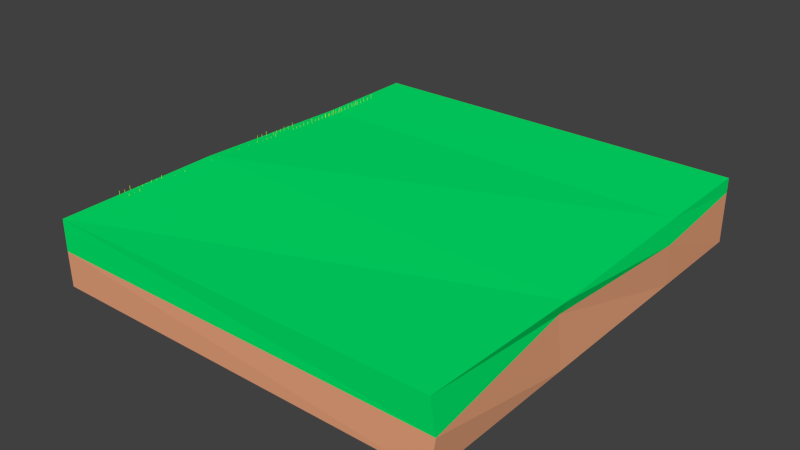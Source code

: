 # Source: ground.blend  (saved by Blender 2.73.0; exported with 4.5.12 LTS)
import bpy
from mathutils import Matrix  # noqa: F401  (used for matrix-valued properties, if any)

bpy.ops.wm.read_factory_settings(use_empty=True)
scene = bpy.context.scene
scene.name = 'Scene'

# ---- collections
col_collection_1 = bpy.data.collections.new('Collection 1'); scene.collection.children.link(col_collection_1)

# ---- materials (node trees are filled in below, after node groups)
mat_rock1 = bpy.data.materials.new('Rock1')
mat_rock1.alpha_threshold = 0.0
mat_rock1.use_transparent_shadow = False
mat_rock1.diffuse_color = (0.2968, 0.1147, 0.034, 1.0)
mat_rock1.roughness = 0.5
mat_rock1.line_color = (0.0, 0.0, 0.0, 1.0)
mat_grass_001 = bpy.data.materials.new('Grass.001')
mat_grass_001.alpha_threshold = 0.0
mat_grass_001.use_transparent_shadow = False
mat_grass_001.diffuse_color = (0.0, 0.8, 0.1435, 1.0)
mat_grass_001.roughness = 0.5
mat_grass_001.line_color = (0.0, 0.0, 0.0, 1.0)
mat_dirt = bpy.data.materials.new('Dirt')
mat_dirt.alpha_threshold = 0.0
mat_dirt.use_transparent_shadow = False
mat_dirt.diffuse_color = (0.8, 0.3645, 0.1992, 1.0)
mat_dirt.specular_color = (1.0, 0.391, 0.1849)
mat_dirt.roughness = 0.5
mat_dirt.specular_intensity = 1.0
mat_dirt.line_color = (0.0, 0.0, 0.0, 1.0)
mat_grass = bpy.data.materials.new('Grass')
mat_grass.alpha_threshold = 0.0
mat_grass.use_transparent_shadow = False
mat_grass.diffuse_color = (0.7007, 1.0, 0.0, 1.0)
mat_grass.roughness = 0.5
mat_grass.line_color = (0.0, 0.0, 0.0, 1.0)

# ---- material node trees

# ---- world
world_world = bpy.data.worlds.new('World'); scene.world = world_world
world_world.color = (0.05088, 0.05088, 0.05088)
world_world.use_sun_shadow = False
world_world.sun_shadow_jitter_overblur = 0.0
world_world.cycles.sampling_method = 'MANUAL'
world_world.cycles.sample_map_resolution = 256

# ---- meshes
me_cube_084 = bpy.data.meshes.new('Cube.084')
me_cube_084.from_pydata([(-1.569, -4.137, -0.08419), (-1.569, -4.281, -0.08419), (-1.713, -4.281, -0.08419), (-1.713, -4.137, -0.08419), (-1.569, -4.137, -0.228), (-1.569, -4.281, -0.228), (-1.713, -4.281, -0.228), (-1.713, -4.137, -0.228), (-1.504, -1.699, -0.6148), (-1.504, -1.842, -0.6148), (-1.648, -1.842, -0.6148), (-1.648, -1.699, -0.6148), (-1.504, -1.699, -0.7586), (-1.504, -1.842, -0.7586), (-1.648, -1.842, -0.7586), (-1.648, -1.699, -0.7586), (-1.504, -2.637, -0.2735), (-1.504, -2.781, -0.2735), (-1.648, -2.781, -0.2735), (-1.648, -2.637, -0.2735), (-1.504, -2.637, -0.4174), (-1.504, -2.781, -0.4174), (-1.648, -2.781, -0.4174), (-1.648, -2.637, -0.4174), (-1.504, -3.305, -0.2735), (-1.504, -3.449, -0.2735), (-1.648, -3.449, -0.2735), (-1.648, -3.305, -0.2735), (-1.504, -3.305, -0.4174), (-1.504, -3.449, -0.4174), (-1.648, -3.449, -0.4174), (-1.648, -3.305, -0.4174), (-1.504, -3.655, -0.1296), (-1.504, -3.799, -0.1296), (-1.648, -3.799, -0.1296), (-1.648, -3.655, -0.1296), (-1.504, -3.655, -0.2734), (-1.504, -3.799, -0.2734), (-1.648, -3.799, -0.2734), (-1.648, -3.655, -0.2734), (-1.548, -2.13, -0.2271), (-1.548, -2.274, -0.2271), (-1.692, -2.274, -0.2271), (-1.692, -2.13, -0.2271), (-1.548, -2.13, -0.3709), (-1.548, -2.274, -0.3709), (-1.692, -2.274, -0.3709), (-1.692, -2.13, -0.3709), (-1.455, 1.334, -0.06231), (-1.455, 1.19, -0.06231), (-1.599, 1.19, -0.06231), (-1.599, 1.334, -0.06231), (-1.455, 1.334, -0.2061), (-1.455, 1.19, -0.2061), (-1.599, 1.19, -0.2061), (-1.599, 1.334, -0.2061), (-1.548, 0.7841, -0.2271), (-1.548, 0.6403, -0.2271), (-1.692, 0.6403, -0.2271), (-1.692, 0.7841, -0.2271), (-1.548, 0.7841, -0.3709), (-1.548, 0.6403, -0.3709), (-1.692, 0.6403, -0.3709), (-1.692, 0.7841, -0.3709), (-1.504, -0.7402, -0.1296), (-1.504, -0.884, -0.1296), (-1.648, -0.884, -0.1296), (-1.648, -0.7402, -0.1296), (-1.504, -0.7402, -0.2734), (-1.504, -0.884, -0.2734), (-1.648, -0.884, -0.2734), (-1.648, -0.7402, -0.2734), (-1.504, -0.3903, -0.2735), (-1.504, -0.5342, -0.2735), (-1.648, -0.5342, -0.2735), (-1.648, -0.3903, -0.2735), (-1.504, -0.3903, -0.4174), (-1.504, -0.5342, -0.4174), (-1.648, -0.5342, -0.4174), (-1.648, -0.3903, -0.4174), (-1.504, 0.2776, -0.2735), (-1.504, 0.1338, -0.2735), (-1.648, 0.1338, -0.2735), (-1.648, 0.2776, -0.2735), (-1.504, 0.2776, -0.4174), (-1.504, 0.1338, -0.4174), (-1.648, 0.1338, -0.4174), (-1.648, 0.2776, -0.4174), (-1.504, 0.0772, 0.133), (-1.504, -0.06662, 0.133), (-1.648, -0.06662, 0.133), (-1.648, 0.0772, 0.133), (-1.504, 0.0772, -0.01086), (-1.504, -0.06662, -0.01086), (-1.648, -0.06662, -0.01086), (-1.648, 0.0772, -0.01086), (-1.504, 1.216, -0.6148), (-1.504, 1.072, -0.6148), (-1.648, 1.072, -0.6148), (-1.648, 1.216, -0.6148), (-1.504, 1.216, -0.7586), (-1.504, 1.072, -0.7586), (-1.648, 1.072, -0.7586), (-1.648, 1.216, -0.7586), (-1.504, 4.229, -0.007941), (-1.504, 4.085, -0.007941), (-1.648, 4.085, -0.007941), (-1.648, 4.229, -0.007941), (-1.504, 4.229, -0.1518), (-1.504, 4.085, -0.1518), (-1.648, 4.085, -0.1518), (-1.648, 4.229, -0.1518), (-1.504, 3.906, -0.6148), (-1.504, 3.762, -0.6148), (-1.648, 3.762, -0.6148), (-1.648, 3.906, -0.6148), (-1.504, 3.906, -0.7586), (-1.504, 3.762, -0.7586), (-1.648, 3.762, -0.7586), (-1.648, 3.906, -0.7586), (-1.492, 3.44, -0.06231), (-1.492, 3.296, -0.06231), (-1.636, 3.296, -0.06231), (-1.636, 3.44, -0.06231), (-1.492, 3.44, -0.2061), (-1.492, 3.296, -0.2061), (-1.636, 3.296, -0.2061), (-1.636, 3.44, -0.2061), (-1.504, 2.767, 0.133), (-1.504, 2.623, 0.133), (-1.648, 2.623, 0.133), (-1.648, 2.767, 0.133), (-1.504, 2.767, -0.01086), (-1.504, 2.623, -0.01086), (-1.648, 2.623, -0.01086), (-1.648, 2.767, -0.01086), (-1.504, 2.784, -0.2735), (-1.504, 2.64, -0.2735), (-1.648, 2.64, -0.2735), (-1.648, 2.784, -0.2735), (-1.504, 2.784, -0.4174), (-1.504, 2.64, -0.4174), (-1.648, 2.64, -0.4174), (-1.648, 2.784, -0.4174), (-1.504, 2.299, -0.2735), (-1.504, 2.155, -0.2735), (-1.648, 2.155, -0.2735), (-1.648, 2.299, -0.2735), (-1.504, 2.299, -0.4174), (-1.504, 2.155, -0.4174), (-1.648, 2.155, -0.4174), (-1.648, 2.299, -0.4174), (-1.504, 1.949, -0.1296), (-1.504, 1.806, -0.1296), (-1.648, 1.806, -0.1296), (-1.648, 1.949, -0.1296), (-1.504, 1.949, -0.2734), (-1.504, 1.806, -0.2734), (-1.648, 1.806, -0.2734), (-1.648, 1.949, -0.2734), (-1.548, 3.151, -0.2271), (-1.548, 3.007, -0.2271), (-1.692, 3.007, -0.2271), (-1.692, 3.151, -0.2271), (-1.548, 3.151, -0.3709), (-1.548, 3.007, -0.3709), (-1.692, 3.007, -0.3709), (-1.692, 3.151, -0.3709)], [], [(4, 5, 1, 0), (5, 6, 2, 1), (6, 7, 3, 2), (7, 4, 0, 3), (0, 1, 2, 3), (7, 6, 5, 4), (12, 13, 9, 8), (13, 14, 10, 9), (14, 15, 11, 10), (15, 12, 8, 11), (8, 9, 10, 11), (15, 14, 13, 12), (20, 21, 17, 16), (21, 22, 18, 17), (22, 23, 19, 18), (23, 20, 16, 19), (16, 17, 18, 19), (23, 22, 21, 20), (28, 29, 25, 24), (29, 30, 26, 25), (30, 31, 27, 26), (31, 28, 24, 27), (24, 25, 26, 27), (31, 30, 29, 28), (36, 37, 33, 32), (37, 38, 34, 33), (38, 39, 35, 34), (39, 36, 32, 35), (32, 33, 34, 35), (39, 38, 37, 36), (44, 45, 41, 40), (45, 46, 42, 41), (46, 47, 43, 42), (47, 44, 40, 43), (40, 41, 42, 43), (47, 46, 45, 44), (52, 53, 49, 48), (53, 54, 50, 49), (54, 55, 51, 50), (55, 52, 48, 51), (48, 49, 50, 51), (55, 54, 53, 52), (60, 61, 57, 56), (61, 62, 58, 57), (62, 63, 59, 58), (63, 60, 56, 59), (56, 57, 58, 59), (63, 62, 61, 60), (68, 69, 65, 64), (69, 70, 66, 65), (70, 71, 67, 66), (71, 68, 64, 67), (64, 65, 66, 67), (71, 70, 69, 68), (76, 77, 73, 72), (77, 78, 74, 73), (78, 79, 75, 74), (79, 76, 72, 75), (72, 73, 74, 75), (79, 78, 77, 76), (84, 85, 81, 80), (85, 86, 82, 81), (86, 87, 83, 82), (87, 84, 80, 83), (80, 81, 82, 83), (87, 86, 85, 84), (92, 93, 89, 88), (93, 94, 90, 89), (94, 95, 91, 90), (95, 92, 88, 91), (88, 89, 90, 91), (95, 94, 93, 92), (100, 101, 97, 96), (101, 102, 98, 97), (102, 103, 99, 98), (103, 100, 96, 99), (96, 97, 98, 99), (103, 102, 101, 100), (108, 109, 105, 104), (109, 110, 106, 105), (110, 111, 107, 106), (111, 108, 104, 107), (104, 105, 106, 107), (111, 110, 109, 108), (116, 117, 113, 112), (117, 118, 114, 113), (118, 119, 115, 114), (119, 116, 112, 115), (112, 113, 114, 115), (119, 118, 117, 116), (124, 125, 121, 120), (125, 126, 122, 121), (126, 127, 123, 122), (127, 124, 120, 123), (120, 121, 122, 123), (127, 126, 125, 124), (132, 133, 129, 128), (133, 134, 130, 129), (134, 135, 131, 130), (135, 132, 128, 131), (128, 129, 130, 131), (135, 134, 133, 132), (140, 141, 137, 136), (141, 142, 138, 137), (142, 143, 139, 138), (143, 140, 136, 139), (136, 137, 138, 139), (143, 142, 141, 140), (148, 149, 145, 144), (149, 150, 146, 145), (150, 151, 147, 146), (151, 148, 144, 147), (144, 145, 146, 147), (151, 150, 149, 148), (156, 157, 153, 152), (157, 158, 154, 153), (158, 159, 155, 154), (159, 156, 152, 155), (152, 153, 154, 155), (159, 158, 157, 156), (164, 165, 161, 160), (165, 166, 162, 161), (166, 167, 163, 162), (167, 164, 160, 163), (160, 161, 162, 163), (167, 166, 165, 164)])
me_cube_084.materials.append(mat_rock1)
me_cube_084.use_remesh_preserve_volume = False
me_cube_084.use_remesh_preserve_attributes = False
me_cube_084.use_mirror_vertex_groups = False
me_cube_084.update()
me_cube_064 = bpy.data.meshes.new('Cube.064')
me_cube_064.from_pydata([(11.03, 5.985, -1.083), (11.03, -7.329, -1.083), (-1.0, -7.329, -1.083), (-1.0, 5.985, -1.083), (11.03, 5.985, 0.9166), (11.03, -7.329, 0.9434), (-1.025, -7.329, 0.9166), (-1.0, 5.985, 0.9166), (11.03, 5.985, 0.4675), (11.14, -7.266, -0.06476), (-1.025, -7.329, -0.03468), (-1.0, 5.985, -0.04363), (-1.0, 2.75, -1.083), (-1.0, -2.309, -1.083), (11.03, -2.422, -1.083), (11.03, 2.75, -1.083), (-1.0, 2.75, 0.8811), (-1.025, -2.309, 1.006), (11.04, -2.309, 0.7947), (11.0, 2.861, 0.8631), (-0.9541, 2.729, 0.2716), (-1.071, -2.288, -0.1794), (10.93, -2.486, 0.4618), (11.06, 2.639, 0.1839)], [], [(14, 1, 2, 13), (18, 17, 6, 5), (22, 18, 5, 9), (9, 5, 6, 10), (20, 16, 7, 11), (8, 0, 3, 11), (14, 22, 9, 1), (1, 9, 10, 2), (12, 20, 11, 3), (4, 8, 11, 7), (0, 15, 12, 3), (21, 17, 16, 20), (8, 4, 19, 23), (19, 16, 17, 18), (15, 14, 13, 12), (23, 19, 18, 22), (4, 7, 16, 19), (10, 6, 17, 21), (0, 8, 23, 15), (15, 23, 22, 14), (2, 10, 21, 13), (13, 21, 20, 12)])
me_cube_064.polygons.foreach_set('material_index', [1, 0, 0, 0, 0, 1, 1, 1, 1, 0, 1, 0, 0, 0, 1, 0, 0, 0, 1, 1, 1, 1])
me_cube_064.materials.append(mat_grass_001)
me_cube_064.materials.append(mat_dirt)
me_cube_064.use_remesh_preserve_volume = False
me_cube_064.use_remesh_preserve_attributes = False
me_cube_064.use_mirror_vertex_groups = False
me_cube_064.update()
me_plane_036 = bpy.data.meshes.new('Plane.036')
me_plane_036.from_pydata([(-0.7906, -5.551, 1.017), (-0.7531, -5.576, 0.8881), (-0.8004, -5.528, 1.037), (-0.763, -5.553, 0.9083), (-0.7906, -5.218, 1.027), (-0.7531, -5.243, 0.898), (-0.8004, -5.195, 1.047), (-0.763, -5.22, 0.9182), (-0.7737, -5.05, 1.083), (-0.7363, -5.075, 0.9542), (-0.7836, -5.027, 1.103), (-0.7461, -5.052, 0.9744), (-0.7887, -4.279, 1.011), (-0.7512, -4.303, 0.8826), (-0.7986, -4.256, 1.032), (-0.7611, -4.28, 0.9028), (-0.9633, -4.957, 1.051), (-0.9258, -4.982, 0.9218), (-0.9732, -4.934, 1.071), (-0.9357, -4.959, 0.942), (-0.9652, -4.811, 1.066), (-0.9277, -4.835, 0.9371), (-0.975, -4.788, 1.086), (-0.9375, -4.812, 0.9574), (-0.9652, -4.659, 1.056), (-0.9277, -4.684, 0.9273), (-0.975, -4.636, 1.076), (-0.9375, -4.661, 0.9475), (-0.9652, -4.502, 1.092), (-0.9277, -4.526, 0.9633), (-0.975, -4.478, 1.112), (-0.9375, -4.503, 0.9835), (-0.9652, -4.326, 1.066), (-0.9277, -4.351, 0.9371), (-0.975, -4.303, 1.086), (-0.9375, -4.328, 0.9574), (-0.7737, -3.479, 1.083), (-0.7363, -3.504, 0.9542), (-0.7836, -3.456, 1.103), (-0.7461, -3.481, 0.9744), (-0.7906, -3.647, 1.027), (-0.7531, -3.672, 0.898), (-0.8004, -3.624, 1.047), (-0.763, -3.649, 0.9182), (-0.7906, -3.823, 1.053), (-0.7531, -3.848, 0.9242), (-0.8004, -3.8, 1.073), (-0.763, -3.825, 0.9444), (-0.7906, -3.98, 1.017), (-0.7531, -4.005, 0.8881), (-0.8004, -3.957, 1.037), (-0.763, -3.982, 0.9083), (-0.7906, -4.132, 1.027), (-0.7531, -4.157, 0.898), (-0.8004, -4.109, 1.047), (-0.763, -4.134, 0.9182), (-0.7906, -2.856, 1.027), (-0.7531, -2.881, 0.898), (-0.8004, -2.833, 1.047), (-0.763, -2.858, 0.9182), (-0.7906, -2.705, 1.017), (-0.7531, -2.729, 0.8881), (-0.8004, -2.681, 1.037), (-0.763, -2.706, 0.9083), (-0.7906, -2.547, 1.053), (-0.7531, -2.572, 0.9242), (-0.8004, -2.524, 1.073), (-0.763, -2.549, 0.9444), (-0.7906, -2.371, 1.027), (-0.7531, -2.396, 0.898), (-0.8004, -2.348, 1.047), (-0.763, -2.373, 0.9182), (-0.7737, -2.203, 1.083), (-0.7363, -2.228, 0.9542), (-0.7836, -2.18, 1.103), (-0.7461, -2.205, 0.9744), (-0.7906, -1.612, 1.027), (-0.7531, -1.637, 0.898), (-0.8004, -1.589, 1.047), (-0.763, -1.614, 0.9182), (-0.7906, -1.788, 1.053), (-0.7531, -1.812, 0.9242), (-0.8004, -1.765, 1.073), (-0.763, -1.789, 0.9444), (-0.7737, -1.444, 1.083), (-0.7363, -1.469, 0.9542), (-0.7836, -1.421, 1.103), (-0.7461, -1.446, 0.9744), (-0.7887, -1.497, 1.011), (-0.7512, -1.522, 0.8826), (-0.7986, -1.474, 1.032), (-0.7611, -1.499, 0.9028), (-0.7906, -1.351, 1.027), (-0.7531, -1.375, 0.898), (-0.8004, -1.328, 1.047), (-0.763, -1.352, 0.9182), (-0.7906, -1.199, 1.017), (-0.7531, -1.224, 0.8881), (-0.8004, -1.176, 1.037), (-0.763, -1.201, 0.9083), (-0.7906, -1.042, 1.053), (-0.7531, -1.066, 0.9242), (-0.8004, -1.019, 1.073), (-0.763, -1.043, 0.9444), (-0.7906, -0.8659, 1.027), (-0.7531, -0.8907, 0.898), (-0.8004, -0.8429, 1.047), (-0.763, -0.8676, 0.9182), (-0.7737, -0.6979, 1.083), (-0.7363, -0.7226, 0.9542), (-0.7836, -0.6748, 1.103), (-0.7461, -0.6996, 0.9744), (-0.7906, -1.945, 1.017), (-0.7531, -1.97, 0.8881), (-0.8004, -1.922, 1.037), (-0.763, -1.947, 0.9083), (-0.7906, -2.097, 1.027), (-0.7531, -2.122, 0.898), (-0.8004, -2.074, 1.047), (-0.763, -2.099, 0.9182), (-0.7887, -2.244, 1.011), (-0.7512, -2.268, 0.8826), (-0.7986, -2.22, 1.032), (-0.7611, -2.245, 0.9028), (-0.7737, -2.501, 1.083), (-0.7363, -2.525, 0.9542), (-0.7836, -2.477, 1.103), (-0.7461, -2.502, 0.9744), (-0.7906, -2.669, 1.027), (-0.7531, -2.693, 0.898), (-0.8004, -2.646, 1.047), (-0.763, -2.67, 0.9182), (-0.7906, -3.002, 1.017), (-0.7531, -3.026, 0.8881), (-0.8004, -2.979, 1.037), (-0.763, -3.003, 0.9083), (-0.7906, -3.153, 1.027), (-0.7531, -3.178, 0.898), (-0.8004, -3.13, 1.047), (-0.763, -3.155, 0.9182), (-0.7887, -3.3, 1.011), (-0.7512, -3.325, 0.8826), (-0.7986, -3.277, 1.032), (-0.7611, -3.302, 0.9028), (-0.9483, -4.158, 1.122), (-0.9108, -4.183, 0.9933), (-0.9582, -4.135, 1.142), (-0.9207, -4.16, 1.014), (-1.065, -5.149, 1.122), (-1.028, -5.174, 0.9933), (-1.075, -5.126, 1.142), (-1.038, -5.151, 1.014), (-1.082, -5.318, 1.066), (-1.045, -5.342, 0.9371), (-1.092, -5.294, 1.086), (-1.055, -5.319, 0.9574), (-0.7906, -5.394, 1.053), (-0.7531, -5.418, 0.9242), (-0.8004, -5.371, 1.073), (-0.763, -5.395, 0.9444), (-1.082, -5.493, 1.092), (-1.045, -5.518, 0.9633), (-1.092, -5.47, 1.112), (-1.055, -5.495, 0.9835), (-0.7196, -0.5196, 1.041), (-0.6821, -0.5443, 0.9118), (-0.7294, -0.4965, 1.061), (-0.6919, -0.5212, 0.932), (-0.7196, -0.1864, 1.05), (-0.6821, -0.2111, 0.9217), (-0.7294, -0.1634, 1.071), (-0.6919, -0.1881, 0.9419), (-0.7027, -0.01839, 1.107), (-0.6652, -0.04311, 0.9778), (-0.7126, 0.00468, 1.127), (-0.6751, -0.02004, 0.9981), (-0.7177, 0.7529, 1.035), (-0.6802, 0.7281, 0.9063), (-0.7275, 0.7759, 1.055), (-0.6901, 0.7512, 0.9265), (-0.8923, 0.07427, 1.074), (-0.8548, 0.04956, 0.9454), (-0.9021, 0.09734, 1.094), (-0.8647, 0.07263, 0.9656), (-0.8941, 0.2209, 1.09), (-0.8567, 0.1962, 0.9608), (-0.904, 0.244, 1.11), (-0.8665, 0.2193, 0.981), (-0.8941, 0.3725, 1.08), (-0.8567, 0.3478, 0.9509), (-0.904, 0.3956, 1.1), (-0.8665, 0.3709, 0.9711), (-0.8941, 0.53, 1.116), (-0.8567, 0.5053, 0.987), (-0.904, 0.5531, 1.136), (-0.8665, 0.5284, 1.007), (-0.8941, 0.7057, 1.09), (-0.8567, 0.681, 0.9608), (-0.904, 0.7287, 1.11), (-0.8665, 0.704, 0.981), (-0.7027, 1.552, 1.107), (-0.6652, 1.528, 0.9778), (-0.7126, 1.575, 1.127), (-0.6751, 1.551, 0.9981), (-0.7196, 1.384, 1.05), (-0.6821, 1.36, 0.9217), (-0.7294, 1.407, 1.071), (-0.6919, 1.383, 0.9419), (-0.7196, 1.209, 1.077), (-0.6821, 1.184, 0.9479), (-0.7294, 1.232, 1.097), (-0.6919, 1.207, 0.9681), (-0.7196, 1.051, 1.041), (-0.6821, 1.026, 0.9118), (-0.7294, 1.074, 1.061), (-0.6919, 1.049, 0.932), (-0.7196, 0.8995, 1.05), (-0.6821, 0.8748, 0.9217), (-0.7294, 0.9226, 1.071), (-0.6919, 0.8978, 0.9419), (-0.7196, 2.175, 1.05), (-0.6821, 2.151, 0.9217), (-0.7294, 2.198, 1.071), (-0.6919, 2.174, 0.9419), (-0.7196, 2.327, 1.041), (-0.6821, 2.302, 0.9118), (-0.7294, 2.35, 1.061), (-0.6919, 2.325, 0.932), (-0.7196, 2.485, 1.077), (-0.6821, 2.46, 0.9479), (-0.7294, 2.508, 1.097), (-0.6919, 2.483, 0.9681), (-0.7196, 2.66, 1.05), (-0.6821, 2.635, 0.9217), (-0.7294, 2.683, 1.071), (-0.6919, 2.659, 0.9419), (-0.7027, 2.828, 1.107), (-0.6652, 2.804, 0.9778), (-0.7126, 2.851, 1.127), (-0.6751, 2.827, 0.9981), (-0.7196, 3.419, 1.05), (-0.6821, 3.395, 0.9217), (-0.7294, 3.442, 1.071), (-0.6919, 3.418, 0.9419), (-0.7196, 3.244, 1.077), (-0.6821, 3.219, 0.9479), (-0.7294, 3.267, 1.097), (-0.6919, 3.242, 0.9681), (-0.7027, 3.587, 1.107), (-0.6652, 3.563, 0.9778), (-0.7126, 3.611, 1.127), (-0.6751, 3.586, 0.9981), (-0.7177, 3.534, 1.035), (-0.6802, 3.51, 0.9063), (-0.7275, 3.557, 1.055), (-0.6901, 3.533, 0.9265), (-0.7196, 3.681, 1.05), (-0.6821, 3.656, 0.9217), (-0.7294, 3.704, 1.071), (-0.6919, 3.679, 0.9419), (-0.7196, 3.832, 1.041), (-0.6821, 3.808, 0.9118), (-0.7294, 3.856, 1.061), (-0.6919, 3.831, 0.932), (-0.7196, 3.99, 1.077), (-0.6821, 3.965, 0.9479), (-0.7294, 4.013, 1.097), (-0.6919, 3.988, 0.9681), (-0.7196, 4.166, 1.05), (-0.6821, 4.141, 0.9217), (-0.7294, 4.189, 1.071), (-0.6919, 4.164, 0.9419), (-0.7027, 4.334, 1.107), (-0.6652, 4.309, 0.9778), (-0.7126, 4.357, 1.127), (-0.6751, 4.332, 0.9981), (-0.7196, 3.086, 1.041), (-0.6821, 3.062, 0.9118), (-0.7294, 3.109, 1.061), (-0.6919, 3.085, 0.932), (-0.7196, 2.935, 1.05), (-0.6821, 2.91, 0.9217), (-0.7294, 2.958, 1.071), (-0.6919, 2.933, 0.9419), (-0.7177, 2.788, 1.035), (-0.6802, 2.763, 0.9063), (-0.7275, 2.811, 1.055), (-0.6901, 2.786, 0.9265), (-0.7027, 2.531, 1.107), (-0.6652, 2.506, 0.9778), (-0.7126, 2.554, 1.127), (-0.6751, 2.529, 0.9981), (-0.7196, 2.363, 1.05), (-0.6821, 2.338, 0.9217), (-0.7294, 2.386, 1.071), (-0.6919, 2.361, 0.9419), (-0.7196, 2.03, 1.041), (-0.6821, 2.005, 0.9118), (-0.7294, 2.053, 1.061), (-0.6919, 2.028, 0.932), (-0.7196, 1.878, 1.05), (-0.6821, 1.854, 0.9217), (-0.7294, 1.901, 1.071), (-0.6919, 1.877, 0.9419), (-0.7177, 1.732, 1.035), (-0.6802, 1.707, 0.9063), (-0.7275, 1.755, 1.055), (-0.6901, 1.73, 0.9265), (-0.8773, 0.8737, 1.146), (-0.8398, 0.849, 1.017), (-0.8871, 0.8968, 1.166), (-0.8497, 0.8721, 1.037), (-0.9943, -0.1179, 1.146), (-0.9569, -0.1426, 1.017), (-1.004, -0.09484, 1.166), (-0.9667, -0.1196, 1.037), (-1.011, -0.2859, 1.09), (-0.9737, -0.3107, 0.9608), (-1.021, -0.2629, 1.11), (-0.9836, -0.2876, 0.981), (-0.7196, -0.3621, 1.077), (-0.6821, -0.3868, 0.9479), (-0.7294, -0.339, 1.097), (-0.6919, -0.3637, 0.9681), (-1.011, -0.4616, 1.116), (-0.9737, -0.4863, 0.987), (-1.021, -0.4385, 1.136), (-0.9836, -0.4632, 1.007), (-0.7177, 2.029, 1.035), (-0.6802, 2.004, 0.9063), (-0.7275, 2.052, 1.055), (-0.6901, 2.027, 0.9265), (-0.7196, 2.187, 1.077), (-0.6821, 2.163, 0.9479), (-0.7294, 2.21, 1.097), (-0.6919, 2.186, 0.9681)], [], [(2, 3, 1, 0), (6, 7, 5, 4), (10, 11, 9, 8), (14, 15, 13, 12), (18, 19, 17, 16), (22, 23, 21, 20), (26, 27, 25, 24), (30, 31, 29, 28), (34, 35, 33, 32), (38, 39, 37, 36), (42, 43, 41, 40), (46, 47, 45, 44), (50, 51, 49, 48), (54, 55, 53, 52), (58, 59, 57, 56), (62, 63, 61, 60), (66, 67, 65, 64), (70, 71, 69, 68), (74, 75, 73, 72), (78, 79, 77, 76), (82, 83, 81, 80), (86, 87, 85, 84), (90, 91, 89, 88), (94, 95, 93, 92), (98, 99, 97, 96), (102, 103, 101, 100), (106, 107, 105, 104), (110, 111, 109, 108), (114, 115, 113, 112), (118, 119, 117, 116), (122, 123, 121, 120), (126, 127, 125, 124), (130, 131, 129, 128), (134, 135, 133, 132), (138, 139, 137, 136), (142, 143, 141, 140), (146, 147, 145, 144), (150, 151, 149, 148), (154, 155, 153, 152), (158, 159, 157, 156), (162, 163, 161, 160), (166, 167, 165, 164), (170, 171, 169, 168), (174, 175, 173, 172), (178, 179, 177, 176), (182, 183, 181, 180), (186, 187, 185, 184), (190, 191, 189, 188), (194, 195, 193, 192), (198, 199, 197, 196), (202, 203, 201, 200), (206, 207, 205, 204), (210, 211, 209, 208), (214, 215, 213, 212), (218, 219, 217, 216), (222, 223, 221, 220), (226, 227, 225, 224), (230, 231, 229, 228), (234, 235, 233, 232), (238, 239, 237, 236), (242, 243, 241, 240), (246, 247, 245, 244), (250, 251, 249, 248), (254, 255, 253, 252), (258, 259, 257, 256), (262, 263, 261, 260), (266, 267, 265, 264), (270, 271, 269, 268), (274, 275, 273, 272), (278, 279, 277, 276), (282, 283, 281, 280), (286, 287, 285, 284), (290, 291, 289, 288), (294, 295, 293, 292), (298, 299, 297, 296), (302, 303, 301, 300), (306, 307, 305, 304), (310, 311, 309, 308), (314, 315, 313, 312), (318, 319, 317, 316), (322, 323, 321, 320), (326, 327, 325, 324), (330, 331, 329, 328), (334, 335, 333, 332)])
me_plane_036.materials.append(mat_grass)
me_plane_036.use_remesh_preserve_volume = False
me_plane_036.use_remesh_preserve_attributes = False
me_plane_036.use_mirror_vertex_groups = False
me_plane_036.update()

# ---- objects
ob_rocks = bpy.data.objects.new('Rocks', me_cube_084)
ob_ground = bpy.data.objects.new('Ground', me_cube_064)
ob_grass = bpy.data.objects.new('Grass', me_plane_036)

# ---- transforms, parenting, visibility, modifiers, constraints
ob_rocks.location = (0.0, 0.0, 0.0)
ob_rocks.lineart.crease_threshold = 0.0
ob_ground.location = (0.0, 0.0, 0.0)
ob_ground.lock_rotations_4d = False
ob_ground.empty_display_type = 'ARROWS'
ob_ground.lineart.crease_threshold = 0.0
ob_grass.location = (0.0, 0.0, -0.08039)
ob_grass.lineart.crease_threshold = 0.0

# ---- collection membership
col_collection_1.objects.link(ob_rocks)
col_collection_1.objects.link(ob_ground)
col_collection_1.objects.link(ob_grass)

# ---- scene / render settings (as saved in the file)
scene.frame_start = 1; scene.frame_end = 250; scene.frame_set(1)
scene.render.engine = 'BLENDER_EEVEE_NEXT'
scene.render.image_settings.color_mode = 'RGB'
scene.render.image_settings.compression = 90
scene.render.resolution_percentage = 50
scene.render.dither_intensity = 0.0
scene.render.bake_margin = 2
scene.render.bake_bias = 0.0
scene.cycles.use_denoising = False
scene.cycles.samples = 10
scene.cycles.sampling_pattern = 'TABULATED_SOBOL'
scene.cycles.light_sampling_threshold = 0.0
scene.cycles.use_adaptive_sampling = False
scene.cycles.use_light_tree = False
scene.cycles.blur_glossy = 0.0
scene.cycles.volume_bounces = 1
scene.cycles.pixel_filter_type = 'GAUSSIAN'
scene.cycles.sample_clamp_indirect = 0.0
scene.view_settings.view_transform = 'Standard'
bpy.context.view_layer.update()

# ---- added for rendering (the .blend has no active camera and no usable light): camera, sun
cam_auto = bpy.data.cameras.new('AutoCamera')
cam_auto.lens = 50.0
cam_auto.sensor_width = 36.0
cam_auto.clip_end = 1000.0
ob_auto_camera = bpy.data.objects.new('AutoCamera', cam_auto)
scene.collection.objects.link(ob_auto_camera)
ob_auto_camera.location = (21.9515, -21.3584, 13.792)
ob_auto_camera.rotation_euler = (1.09748, -7.21219e-08, 0.694738)
scene.camera = ob_auto_camera
light_auto_sun = bpy.data.lights.new('AutoSun', 'SUN')
light_auto_sun.energy = 3.0
light_auto_sun.angle = 0.0523599
ob_auto_sun = bpy.data.objects.new('AutoSun', light_auto_sun)
scene.collection.objects.link(ob_auto_sun)
ob_auto_sun.rotation_euler = (0.872665, 0.174533, 0.523599)
bpy.context.view_layer.update()
